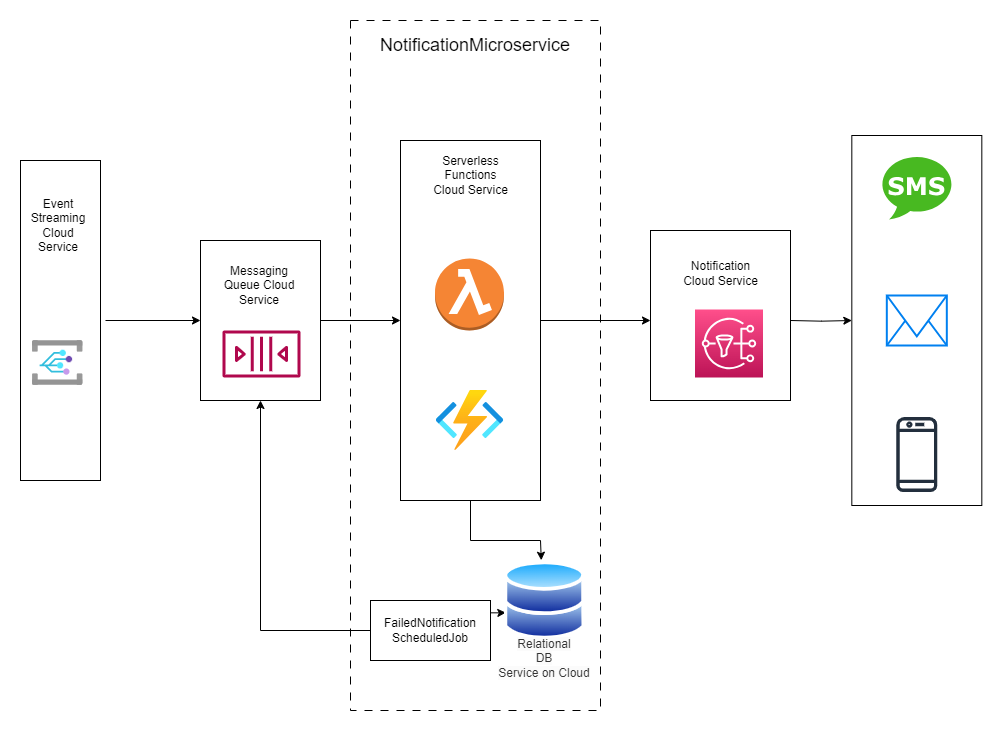

The diagram above was exported from draw.io. Its source (the exported page's mxGraphModel, read from the mxfile embedded in the PNG):
<mxGraphModel dx="2600" dy="1680" grid="1" gridSize="10" guides="1" tooltips="1" connect="1" arrows="1" fold="1" page="1" pageScale="1" pageWidth="850" pageHeight="1100" math="0" shadow="0">
  <root>
    <mxCell id="0" />
    <mxCell id="1" parent="0" />
    <mxCell id="qmaH527FHQ4qSMuzf6Vc-73" value="" style="rounded=0;whiteSpace=wrap;html=1;align=right;fontSize=18;labelPosition=left;verticalLabelPosition=top;verticalAlign=bottom;horizontal=1;dashed=1;dashPattern=8 8;fillStyle=dots;strokeColor=default;fillColor=none;" vertex="1" parent="1">
      <mxGeometry x="660" y="20" width="250" height="690" as="geometry" />
    </mxCell>
    <mxCell id="qmaH527FHQ4qSMuzf6Vc-133" value="" style="rounded=0;whiteSpace=wrap;html=1;fillColor=default;strokeColor=default;" vertex="1" parent="1">
      <mxGeometry x="960" y="230" width="140" height="170" as="geometry" />
    </mxCell>
    <mxCell id="qmaH527FHQ4qSMuzf6Vc-26" value="" style="rounded=0;whiteSpace=wrap;html=1;" vertex="1" parent="1">
      <mxGeometry x="710" y="140" width="140" height="360" as="geometry" />
    </mxCell>
    <mxCell id="qmaH527FHQ4qSMuzf6Vc-9" value="" style="endArrow=classic;html=1;rounded=0;exitX=1;exitY=0.5;exitDx=0;exitDy=0;entryX=0;entryY=0.5;entryDx=0;entryDy=0;" edge="1" parent="1">
      <mxGeometry width="50" height="50" relative="1" as="geometry">
        <mxPoint x="415" y="320" as="sourcePoint" />
        <mxPoint x="510" y="320" as="targetPoint" />
      </mxGeometry>
    </mxCell>
    <mxCell id="qmaH527FHQ4qSMuzf6Vc-147" style="edgeStyle=orthogonalEdgeStyle;rounded=0;orthogonalLoop=1;jettySize=auto;html=1;entryX=0.022;entryY=0.652;entryDx=0;entryDy=0;entryPerimeter=0;" edge="1" parent="1" source="qmaH527FHQ4qSMuzf6Vc-22" target="qmaH527FHQ4qSMuzf6Vc-160">
      <mxGeometry relative="1" as="geometry">
        <mxPoint x="823.0250000000001" y="612.6500000000001" as="targetPoint" />
        <Array as="points">
          <mxPoint x="810" y="613" />
        </Array>
      </mxGeometry>
    </mxCell>
    <mxCell id="qmaH527FHQ4qSMuzf6Vc-22" value="FailedNotification&lt;br style=&quot;border-color: var(--border-color);&quot;&gt;ScheduledJob" style="rounded=0;whiteSpace=wrap;html=1;fillColor=default;strokeColor=default;" vertex="1" parent="1">
      <mxGeometry x="680" y="600" width="120" height="60" as="geometry" />
    </mxCell>
    <mxCell id="qmaH527FHQ4qSMuzf6Vc-29" value="" style="endArrow=classic;html=1;rounded=0;exitX=0;exitY=0.5;exitDx=0;exitDy=0;entryX=0.5;entryY=1;entryDx=0;entryDy=0;" edge="1" parent="1" source="qmaH527FHQ4qSMuzf6Vc-22" target="qmaH527FHQ4qSMuzf6Vc-154">
      <mxGeometry width="50" height="50" relative="1" as="geometry">
        <mxPoint x="480" y="420" as="sourcePoint" />
        <mxPoint x="570" y="350" as="targetPoint" />
        <Array as="points">
          <mxPoint x="570" y="630" />
        </Array>
      </mxGeometry>
    </mxCell>
    <mxCell id="qmaH527FHQ4qSMuzf6Vc-30" value="" style="endArrow=classic;html=1;rounded=0;exitX=1;exitY=0.5;exitDx=0;exitDy=0;entryX=0;entryY=0.5;entryDx=0;entryDy=0;" edge="1" parent="1" target="qmaH527FHQ4qSMuzf6Vc-26">
      <mxGeometry width="50" height="50" relative="1" as="geometry">
        <mxPoint x="630" y="320" as="sourcePoint" />
        <mxPoint x="530" y="370" as="targetPoint" />
      </mxGeometry>
    </mxCell>
    <mxCell id="qmaH527FHQ4qSMuzf6Vc-33" value="" style="endArrow=classic;html=1;rounded=0;exitX=1;exitY=0.5;exitDx=0;exitDy=0;" edge="1" parent="1" source="qmaH527FHQ4qSMuzf6Vc-26">
      <mxGeometry width="50" height="50" relative="1" as="geometry">
        <mxPoint x="790" y="420" as="sourcePoint" />
        <mxPoint x="960" y="320" as="targetPoint" />
      </mxGeometry>
    </mxCell>
    <mxCell id="qmaH527FHQ4qSMuzf6Vc-43" value="" style="endArrow=classic;html=1;rounded=0;exitX=0.5;exitY=1;exitDx=0;exitDy=0;entryX=0.377;entryY=-0.003;entryDx=0;entryDy=0;entryPerimeter=0;" edge="1" parent="1" source="qmaH527FHQ4qSMuzf6Vc-26">
      <mxGeometry width="50" height="50" relative="1" as="geometry">
        <mxPoint x="790" y="520" as="sourcePoint" />
        <mxPoint x="850.7750000000001" y="559.73" as="targetPoint" />
        <Array as="points">
          <mxPoint x="780" y="540" />
          <mxPoint x="850" y="540" />
        </Array>
      </mxGeometry>
    </mxCell>
    <mxCell id="qmaH527FHQ4qSMuzf6Vc-74" value="NotificationMicroservice" style="text;html=1;strokeColor=none;fillColor=none;align=center;verticalAlign=middle;whiteSpace=wrap;rounded=0;fontSize=18;" vertex="1" parent="1">
      <mxGeometry x="715" y="30" width="140" height="30" as="geometry" />
    </mxCell>
    <mxCell id="qmaH527FHQ4qSMuzf6Vc-127" value="" style="edgeStyle=orthogonalEdgeStyle;rounded=0;orthogonalLoop=1;jettySize=auto;html=1;" edge="1" parent="1" target="qmaH527FHQ4qSMuzf6Vc-126">
      <mxGeometry relative="1" as="geometry">
        <mxPoint x="1100" y="320" as="sourcePoint" />
      </mxGeometry>
    </mxCell>
    <mxCell id="qmaH527FHQ4qSMuzf6Vc-126" value="" style="rounded=0;whiteSpace=wrap;html=1;" vertex="1" parent="1">
      <mxGeometry x="1161.32" y="135" width="130" height="370" as="geometry" />
    </mxCell>
    <mxCell id="qmaH527FHQ4qSMuzf6Vc-128" value="" style="dashed=0;outlineConnect=0;html=1;align=center;labelPosition=center;verticalLabelPosition=bottom;verticalAlign=top;shape=mxgraph.weblogos.sms;fillColor=#48B921;strokeColor=none" vertex="1" parent="1">
      <mxGeometry x="1191.72" y="155" width="69.2" height="64" as="geometry" />
    </mxCell>
    <mxCell id="qmaH527FHQ4qSMuzf6Vc-129" value="" style="sketch=0;outlineConnect=0;fontColor=#232F3E;gradientColor=none;fillColor=#232F3D;strokeColor=none;dashed=0;verticalLabelPosition=bottom;verticalAlign=top;align=center;html=1;fontSize=12;fontStyle=0;aspect=fixed;pointerEvents=1;shape=mxgraph.aws4.mobile_client;" vertex="1" parent="1">
      <mxGeometry x="1205.82" y="415" width="41" height="78" as="geometry" />
    </mxCell>
    <mxCell id="qmaH527FHQ4qSMuzf6Vc-130" value="" style="html=1;verticalLabelPosition=bottom;align=center;labelBackgroundColor=#ffffff;verticalAlign=top;strokeWidth=2;strokeColor=#0080F0;shadow=0;dashed=0;shape=mxgraph.ios7.icons.mail;" vertex="1" parent="1">
      <mxGeometry x="1196.32" y="295" width="60" height="50" as="geometry" />
    </mxCell>
    <mxCell id="qmaH527FHQ4qSMuzf6Vc-132" value="Serverless Functions Cloud Service" style="text;html=1;strokeColor=none;fillColor=none;align=center;verticalAlign=middle;whiteSpace=wrap;rounded=0;" vertex="1" parent="1">
      <mxGeometry x="737.5" y="160" width="85" height="30" as="geometry" />
    </mxCell>
    <mxCell id="qmaH527FHQ4qSMuzf6Vc-148" value="Notification Cloud Service" style="text;html=1;strokeColor=none;fillColor=none;align=center;verticalAlign=middle;whiteSpace=wrap;rounded=0;" vertex="1" parent="1">
      <mxGeometry x="987.5" y="258" width="85" height="30" as="geometry" />
    </mxCell>
    <mxCell id="qmaH527FHQ4qSMuzf6Vc-151" value="" style="rounded=0;whiteSpace=wrap;html=1;fillColor=#FFFFFF;strokeColor=default;" vertex="1" parent="1">
      <mxGeometry x="330" y="160" width="80" height="320" as="geometry" />
    </mxCell>
    <mxCell id="qmaH527FHQ4qSMuzf6Vc-152" value="" style="image;aspect=fixed;html=1;points=[];align=center;fontSize=12;image=img/lib/azure2/integration/Event_Grid_Subscriptions.svg;" vertex="1" parent="1">
      <mxGeometry x="342.08" y="340" width="50.25" height="45" as="geometry" />
    </mxCell>
    <mxCell id="qmaH527FHQ4qSMuzf6Vc-153" value="Event Streaming Cloud Service" style="text;html=1;strokeColor=none;fillColor=none;align=center;verticalAlign=middle;whiteSpace=wrap;rounded=0;" vertex="1" parent="1">
      <mxGeometry x="337.91999999999996" y="210" width="60" height="30" as="geometry" />
    </mxCell>
    <mxCell id="qmaH527FHQ4qSMuzf6Vc-154" value="" style="rounded=0;whiteSpace=wrap;html=1;fillColor=#FFFFFF;strokeColor=default;" vertex="1" parent="1">
      <mxGeometry x="510" y="240" width="120" height="160" as="geometry" />
    </mxCell>
    <mxCell id="qmaH527FHQ4qSMuzf6Vc-155" value="" style="sketch=0;outlineConnect=0;fontColor=#232F3E;gradientColor=none;fillColor=#B0084D;strokeColor=none;dashed=0;verticalLabelPosition=bottom;verticalAlign=top;align=center;html=1;fontSize=12;fontStyle=0;aspect=fixed;pointerEvents=1;shape=mxgraph.aws4.queue;" vertex="1" parent="1">
      <mxGeometry x="532" y="330" width="78" height="47" as="geometry" />
    </mxCell>
    <mxCell id="qmaH527FHQ4qSMuzf6Vc-156" value="Messaging Queue Cloud Service" style="text;html=1;strokeColor=none;fillColor=none;align=center;verticalAlign=middle;whiteSpace=wrap;rounded=0;" vertex="1" parent="1">
      <mxGeometry x="529" y="270" width="80" height="30" as="geometry" />
    </mxCell>
    <mxCell id="qmaH527FHQ4qSMuzf6Vc-157" value="" style="outlineConnect=0;dashed=0;verticalLabelPosition=bottom;verticalAlign=top;align=center;html=1;shape=mxgraph.aws3.lambda_function;fillColor=#F58534;gradientColor=none;" vertex="1" parent="1">
      <mxGeometry x="744.5" y="258" width="69" height="72" as="geometry" />
    </mxCell>
    <mxCell id="qmaH527FHQ4qSMuzf6Vc-158" value="" style="image;aspect=fixed;html=1;points=[];align=center;fontSize=12;image=img/lib/azure2/compute/Function_Apps.svg;" vertex="1" parent="1">
      <mxGeometry x="745.5" y="390" width="68" height="60" as="geometry" />
    </mxCell>
    <mxCell id="qmaH527FHQ4qSMuzf6Vc-159" value="" style="sketch=0;points=[[0,0,0],[0.25,0,0],[0.5,0,0],[0.75,0,0],[1,0,0],[0,1,0],[0.25,1,0],[0.5,1,0],[0.75,1,0],[1,1,0],[0,0.25,0],[0,0.5,0],[0,0.75,0],[1,0.25,0],[1,0.5,0],[1,0.75,0]];outlineConnect=0;fontColor=#232F3E;gradientColor=#FF4F8B;gradientDirection=north;fillColor=#BC1356;strokeColor=#ffffff;dashed=0;verticalLabelPosition=bottom;verticalAlign=top;align=center;html=1;fontSize=12;fontStyle=0;aspect=fixed;shape=mxgraph.aws4.resourceIcon;resIcon=mxgraph.aws4.sns;" vertex="1" parent="1">
      <mxGeometry x="1004.5" y="309" width="68" height="68" as="geometry" />
    </mxCell>
    <mxCell id="qmaH527FHQ4qSMuzf6Vc-160" value="" style="image;aspect=fixed;perimeter=ellipsePerimeter;html=1;align=center;shadow=0;dashed=0;spacingTop=3;image=img/lib/active_directory/databases.svg;" vertex="1" parent="1">
      <mxGeometry x="813.5" y="560" width="81.64" height="80" as="geometry" />
    </mxCell>
    <mxCell id="qmaH527FHQ4qSMuzf6Vc-161" value="&#10;&lt;span style=&quot;color: rgb(51, 51, 51); font-family: Helvetica; font-size: 12px; font-style: normal; font-variant-ligatures: normal; font-variant-caps: normal; font-weight: 400; letter-spacing: normal; orphans: 2; text-align: center; text-indent: 0px; text-transform: none; widows: 2; word-spacing: 0px; -webkit-text-stroke-width: 0px; background-color: rgb(251, 251, 251); text-decoration-thickness: initial; text-decoration-style: initial; text-decoration-color: initial; float: none; display: inline !important;&quot;&gt;Relational&lt;/span&gt;&lt;br style=&quot;border-color: var(--border-color); color: rgb(51, 51, 51); font-family: Helvetica; font-size: 12px; font-style: normal; font-variant-ligatures: normal; font-variant-caps: normal; font-weight: 400; letter-spacing: normal; orphans: 2; text-align: center; text-indent: 0px; text-transform: none; widows: 2; word-spacing: 0px; -webkit-text-stroke-width: 0px; background-color: rgb(251, 251, 251); text-decoration-thickness: initial; text-decoration-style: initial; text-decoration-color: initial;&quot;&gt;&lt;span style=&quot;color: rgb(51, 51, 51); font-family: Helvetica; font-size: 12px; font-style: normal; font-variant-ligatures: normal; font-variant-caps: normal; font-weight: 400; letter-spacing: normal; orphans: 2; text-align: center; text-indent: 0px; text-transform: none; widows: 2; word-spacing: 0px; -webkit-text-stroke-width: 0px; background-color: rgb(251, 251, 251); text-decoration-thickness: initial; text-decoration-style: initial; text-decoration-color: initial; float: none; display: inline !important;&quot;&gt;DB&lt;/span&gt;&lt;br style=&quot;border-color: var(--border-color); color: rgb(51, 51, 51); font-family: Helvetica; font-size: 12px; font-style: normal; font-variant-ligatures: normal; font-variant-caps: normal; font-weight: 400; letter-spacing: normal; orphans: 2; text-align: center; text-indent: 0px; text-transform: none; widows: 2; word-spacing: 0px; -webkit-text-stroke-width: 0px; background-color: rgb(251, 251, 251); text-decoration-thickness: initial; text-decoration-style: initial; text-decoration-color: initial;&quot;&gt;&lt;span style=&quot;color: rgb(51, 51, 51); font-family: Helvetica; font-size: 12px; font-style: normal; font-variant-ligatures: normal; font-variant-caps: normal; font-weight: 400; letter-spacing: normal; orphans: 2; text-align: center; text-indent: 0px; text-transform: none; widows: 2; word-spacing: 0px; -webkit-text-stroke-width: 0px; background-color: rgb(251, 251, 251); text-decoration-thickness: initial; text-decoration-style: initial; text-decoration-color: initial; float: none; display: inline !important;&quot;&gt;Service on Cloud&lt;/span&gt;&#10;&#10;" style="text;html=1;strokeColor=none;fillColor=none;align=center;verticalAlign=middle;whiteSpace=wrap;rounded=0;" vertex="1" parent="1">
      <mxGeometry x="804.3199999999999" y="650" width="100" height="30" as="geometry" />
    </mxCell>
  </root>
</mxGraphModel>